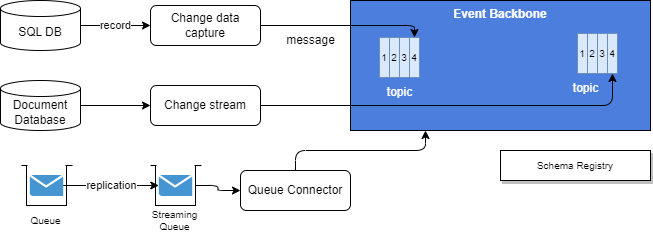

The diagram above was exported from draw.io. Its source (the exported page's mxGraphModel, read from the mxfile embedded in the PNG):
<mxGraphModel dx="809" dy="571" grid="1" gridSize="10" guides="1" tooltips="1" connect="1" arrows="1" fold="1" page="1" pageScale="1" pageWidth="850" pageHeight="1100" math="0" shadow="0">
  <root>
    <mxCell id="0" />
    <mxCell id="1" parent="0" />
    <mxCell id="5" value="record" style="edgeStyle=none;html=1;" edge="1" parent="1" source="2" target="4">
      <mxGeometry relative="1" as="geometry" />
    </mxCell>
    <mxCell id="2" value="SQL DB" style="shape=cylinder3;whiteSpace=wrap;html=1;boundedLbl=1;backgroundOutline=1;size=8;" vertex="1" parent="1">
      <mxGeometry x="10" y="80" width="80" height="50" as="geometry" />
    </mxCell>
    <mxCell id="16" style="edgeStyle=orthogonalEdgeStyle;html=1;fontColor=#000000;" edge="1" parent="1" source="3" target="15">
      <mxGeometry relative="1" as="geometry" />
    </mxCell>
    <mxCell id="3" value="Document&lt;br&gt;Database" style="shape=cylinder3;whiteSpace=wrap;html=1;boundedLbl=1;backgroundOutline=1;size=8;" vertex="1" parent="1">
      <mxGeometry x="10" y="160" width="80" height="50" as="geometry" />
    </mxCell>
    <mxCell id="4" value="Change data capture" style="rounded=1;whiteSpace=wrap;html=1;" vertex="1" parent="1">
      <mxGeometry x="160" y="85" width="110" height="40" as="geometry" />
    </mxCell>
    <mxCell id="6" value="Event Backbone" style="rounded=0;whiteSpace=wrap;html=1;verticalAlign=top;fillColor=#4c7fdd;fontColor=#FFFFFF;fontStyle=1" vertex="1" parent="1">
      <mxGeometry x="360" y="80" width="300" height="130" as="geometry" />
    </mxCell>
    <mxCell id="7" value="" style="group;fillColor=#dae8fc;strokeColor=#6c8ebf;" vertex="1" connectable="0" parent="1">
      <mxGeometry x="389" y="117" width="40" height="40" as="geometry" />
    </mxCell>
    <mxCell id="8" value="1" style="rounded=0;whiteSpace=wrap;html=1;fontSize=10;fillColor=#dae8fc;strokeColor=#6c8ebf;" vertex="1" parent="7">
      <mxGeometry width="10" height="40" as="geometry" />
    </mxCell>
    <mxCell id="9" value="2" style="rounded=0;whiteSpace=wrap;html=1;fontSize=10;fillColor=#dae8fc;strokeColor=#6c8ebf;" vertex="1" parent="7">
      <mxGeometry x="10" width="10" height="40" as="geometry" />
    </mxCell>
    <mxCell id="10" value="3" style="rounded=0;whiteSpace=wrap;html=1;fontSize=10;fillColor=#dae8fc;strokeColor=#6c8ebf;" vertex="1" parent="7">
      <mxGeometry x="20" width="10" height="40" as="geometry" />
    </mxCell>
    <mxCell id="11" value="4" style="rounded=0;whiteSpace=wrap;html=1;fontSize=10;fillColor=#dae8fc;strokeColor=#6c8ebf;" vertex="1" parent="7">
      <mxGeometry x="30" width="10" height="40" as="geometry" />
    </mxCell>
    <mxCell id="15" value="Change stream" style="rounded=1;whiteSpace=wrap;html=1;" vertex="1" parent="1">
      <mxGeometry x="160" y="165" width="110" height="40" as="geometry" />
    </mxCell>
    <mxCell id="18" value="" style="group;fillColor=#dae8fc;strokeColor=#6c8ebf;" vertex="1" connectable="0" parent="1">
      <mxGeometry x="587" y="113" width="40" height="40" as="geometry" />
    </mxCell>
    <mxCell id="19" value="1" style="rounded=0;whiteSpace=wrap;html=1;fontSize=10;fillColor=#dae8fc;strokeColor=#6c8ebf;" vertex="1" parent="18">
      <mxGeometry width="10" height="40" as="geometry" />
    </mxCell>
    <mxCell id="20" value="2" style="rounded=0;whiteSpace=wrap;html=1;fontSize=10;fillColor=#dae8fc;strokeColor=#6c8ebf;" vertex="1" parent="18">
      <mxGeometry x="10" width="10" height="40" as="geometry" />
    </mxCell>
    <mxCell id="21" value="3" style="rounded=0;whiteSpace=wrap;html=1;fontSize=10;fillColor=#dae8fc;strokeColor=#6c8ebf;" vertex="1" parent="18">
      <mxGeometry x="20" width="10" height="40" as="geometry" />
    </mxCell>
    <mxCell id="22" value="4" style="rounded=0;whiteSpace=wrap;html=1;fontSize=10;fillColor=#dae8fc;strokeColor=#6c8ebf;" vertex="1" parent="18">
      <mxGeometry x="30" width="10" height="40" as="geometry" />
    </mxCell>
    <mxCell id="23" value="topic" style="text;html=1;align=center;verticalAlign=middle;resizable=0;points=[];autosize=1;strokeColor=none;fillColor=none;fontColor=#FFFFFF;" vertex="1" parent="1">
      <mxGeometry x="570" y="153" width="50" height="30" as="geometry" />
    </mxCell>
    <mxCell id="17" style="edgeStyle=orthogonalEdgeStyle;html=1;fontColor=#000000;entryX=0.5;entryY=1;entryDx=0;entryDy=0;" edge="1" parent="1" source="15" target="22">
      <mxGeometry relative="1" as="geometry">
        <mxPoint x="490" y="230" as="targetPoint" />
      </mxGeometry>
    </mxCell>
    <mxCell id="14" value="message" style="text;html=1;align=center;verticalAlign=middle;resizable=0;points=[];autosize=1;strokeColor=none;fillColor=none;fontColor=#000000;" vertex="1" parent="1">
      <mxGeometry x="285" y="105" width="70" height="30" as="geometry" />
    </mxCell>
    <mxCell id="24" style="edgeStyle=orthogonalEdgeStyle;html=1;entryX=0.5;entryY=0;entryDx=0;entryDy=0;fontColor=#000000;" edge="1" parent="1" source="4" target="11">
      <mxGeometry relative="1" as="geometry" />
    </mxCell>
    <mxCell id="25" value="topic" style="text;html=1;align=center;verticalAlign=middle;resizable=0;points=[];autosize=1;strokeColor=none;fillColor=none;fontColor=#FFFFFF;" vertex="1" parent="1">
      <mxGeometry x="384" y="157" width="50" height="30" as="geometry" />
    </mxCell>
    <mxCell id="26" value="" style="group" vertex="1" connectable="0" parent="1">
      <mxGeometry x="31" y="240" width="51" height="75" as="geometry" />
    </mxCell>
    <mxCell id="27" value="" style="rounded=0;whiteSpace=wrap;html=1;" vertex="1" parent="26">
      <mxGeometry x="5" y="5" width="40" height="40" as="geometry" />
    </mxCell>
    <mxCell id="28" value="" style="shadow=0;dashed=0;html=1;strokeColor=none;fillColor=#4495D1;labelPosition=center;verticalLabelPosition=bottom;verticalAlign=top;align=center;outlineConnect=0;shape=mxgraph.veeam.2d.letter;" vertex="1" parent="26">
      <mxGeometry x="8.300000000000011" y="14.600000000000023" width="33.4" height="20.8" as="geometry" />
    </mxCell>
    <mxCell id="29" value="" style="endArrow=none;html=1;" edge="1" parent="26">
      <mxGeometry width="50" height="50" relative="1" as="geometry">
        <mxPoint y="5" as="sourcePoint" />
        <mxPoint x="51" y="5" as="targetPoint" />
      </mxGeometry>
    </mxCell>
    <mxCell id="30" value="" style="rounded=0;whiteSpace=wrap;html=1;strokeColor=none;" vertex="1" parent="26">
      <mxGeometry x="6" width="38" height="10" as="geometry" />
    </mxCell>
    <mxCell id="31" value="Queue" style="text;html=1;align=center;verticalAlign=middle;resizable=0;points=[];autosize=1;strokeColor=none;fillColor=none;fontSize=10;shadow=1;" vertex="1" parent="26">
      <mxGeometry x="-1" y="45" width="50" height="30" as="geometry" />
    </mxCell>
    <mxCell id="32" value="Schema Registry" style="rounded=0;whiteSpace=wrap;html=1;shadow=1;fontSize=10;" vertex="1" parent="1">
      <mxGeometry x="510" y="230" width="150" height="30" as="geometry" />
    </mxCell>
    <mxCell id="33" value="" style="group" vertex="1" connectable="0" parent="1">
      <mxGeometry x="160" y="240" width="59" height="80" as="geometry" />
    </mxCell>
    <mxCell id="34" value="" style="rounded=0;whiteSpace=wrap;html=1;" vertex="1" parent="33">
      <mxGeometry x="5" y="5" width="40" height="40" as="geometry" />
    </mxCell>
    <mxCell id="35" value="" style="shadow=0;dashed=0;html=1;strokeColor=none;fillColor=#4495D1;labelPosition=center;verticalLabelPosition=bottom;verticalAlign=top;align=center;outlineConnect=0;shape=mxgraph.veeam.2d.letter;" vertex="1" parent="33">
      <mxGeometry x="8.300000000000011" y="14.600000000000023" width="33.4" height="20.8" as="geometry" />
    </mxCell>
    <mxCell id="36" value="" style="endArrow=none;html=1;" edge="1" parent="33">
      <mxGeometry width="50" height="50" relative="1" as="geometry">
        <mxPoint y="5" as="sourcePoint" />
        <mxPoint x="51" y="5" as="targetPoint" />
      </mxGeometry>
    </mxCell>
    <mxCell id="37" value="" style="rounded=0;whiteSpace=wrap;html=1;strokeColor=none;" vertex="1" parent="33">
      <mxGeometry x="6" width="38" height="10" as="geometry" />
    </mxCell>
    <mxCell id="38" value="Streaming&lt;br&gt;Queue" style="text;html=1;align=center;verticalAlign=middle;resizable=0;points=[];autosize=1;strokeColor=none;fillColor=none;fontSize=10;shadow=1;" vertex="1" parent="33">
      <mxGeometry x="-11" y="40" width="70" height="40" as="geometry" />
    </mxCell>
    <mxCell id="41" style="edgeStyle=orthogonalEdgeStyle;html=1;entryX=0.25;entryY=1;entryDx=0;entryDy=0;fontColor=#000000;" edge="1" parent="1" source="39" target="6">
      <mxGeometry relative="1" as="geometry" />
    </mxCell>
    <mxCell id="39" value="Queue Connector" style="rounded=1;whiteSpace=wrap;html=1;" vertex="1" parent="1">
      <mxGeometry x="250" y="250" width="110" height="40" as="geometry" />
    </mxCell>
    <mxCell id="40" style="edgeStyle=orthogonalEdgeStyle;html=1;entryX=0;entryY=0.5;entryDx=0;entryDy=0;fontColor=#000000;" edge="1" parent="1" source="34" target="39">
      <mxGeometry relative="1" as="geometry" />
    </mxCell>
    <mxCell id="42" value="replication" style="edgeStyle=orthogonalEdgeStyle;html=1;fontColor=#000000;" edge="1" parent="1" source="28" target="35">
      <mxGeometry relative="1" as="geometry" />
    </mxCell>
  </root>
</mxGraphModel>